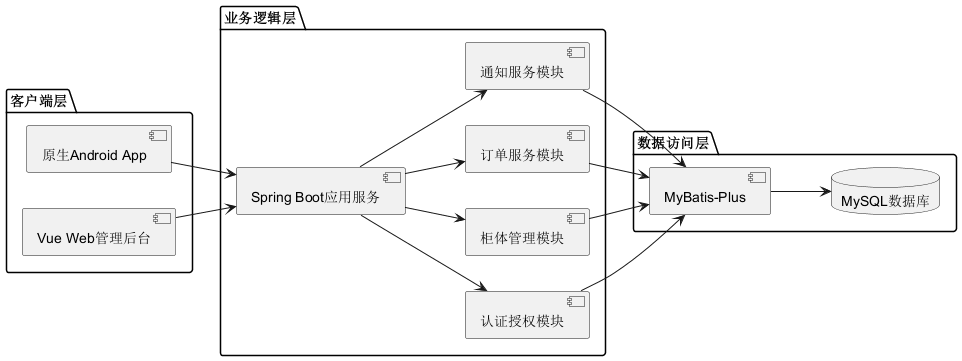

The diagram above was rendered by PlantUML. Its source (embedded in the PNG):
@startuml

left to right direction

package "客户端层" {
    [原生Android App]
    [Vue Web管理后台]
}

package "业务逻辑层" {
    [Spring Boot应用服务]
    [认证授权模块]
    [柜体管理模块]
    [订单服务模块]
    [通知服务模块]
}

package "数据访问层" {
    [MyBatis-Plus]
    database "MySQL数据库"
}

[原生Android App] --> [Spring Boot应用服务]
[Vue Web管理后台] --> [Spring Boot应用服务]

[Spring Boot应用服务] --> [认证授权模块]
[Spring Boot应用服务] --> [柜体管理模块]
[Spring Boot应用服务] --> [订单服务模块]
[Spring Boot应用服务] --> [通知服务模块]

[认证授权模块] --> [MyBatis-Plus]
[柜体管理模块] --> [MyBatis-Plus]
[订单服务模块] --> [MyBatis-Plus]
[通知服务模块] --> [MyBatis-Plus]

[MyBatis-Plus] --> "MySQL数据库"

@enduml